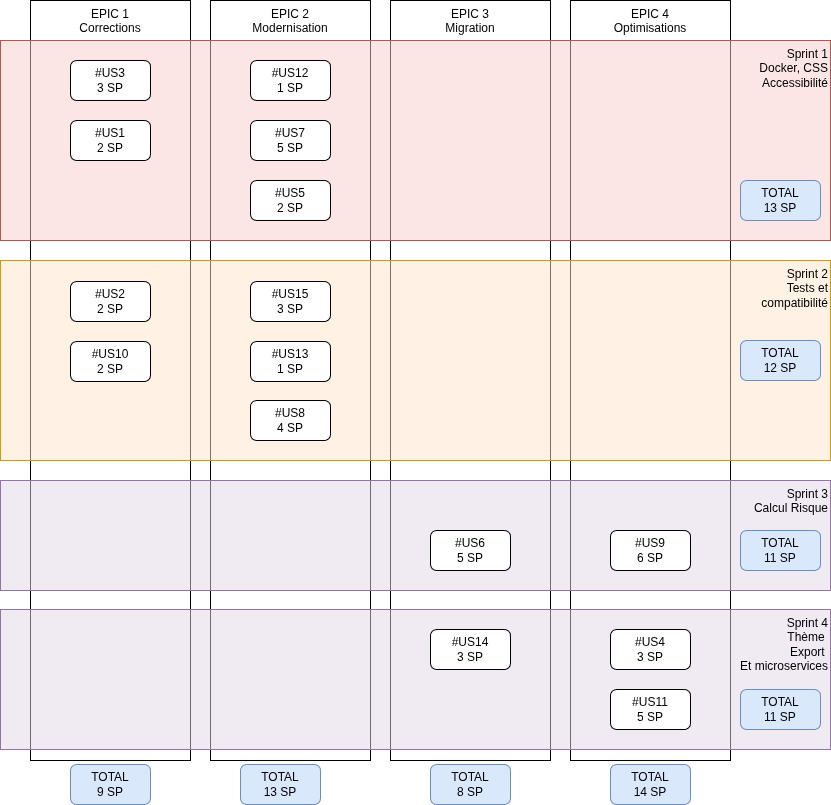

The diagram above was exported from draw.io. Its source (the exported page's mxGraphModel, read from the mxfile embedded in the PNG):
<mxGraphModel dx="1285" dy="633" grid="1" gridSize="10" guides="1" tooltips="1" connect="1" arrows="1" fold="1" page="1" pageScale="1" pageWidth="850" pageHeight="1100" math="0" shadow="0">
  <root>
    <mxCell id="0" />
    <mxCell id="1" parent="0" />
    <mxCell id="9" value="EPIC 3&lt;br&gt;Migration" style="rounded=0;whiteSpace=wrap;html=1;align=center;verticalAlign=top;" parent="1" vertex="1">
      <mxGeometry x="400" y="40" width="160" height="760" as="geometry" />
    </mxCell>
    <mxCell id="16" value="EPIC 2&lt;br&gt;Modernisation" style="rounded=0;whiteSpace=wrap;html=1;align=center;verticalAlign=top;" parent="1" vertex="1">
      <mxGeometry x="220" y="40" width="160" height="760" as="geometry" />
    </mxCell>
    <mxCell id="22" value="EPIC 4&lt;br&gt;Optimisations" style="rounded=0;whiteSpace=wrap;html=1;align=center;verticalAlign=top;" parent="1" vertex="1">
      <mxGeometry x="580" y="40" width="160" height="760" as="geometry" />
    </mxCell>
    <mxCell id="2" value="EPIC 1&lt;br&gt;Corrections" style="rounded=0;whiteSpace=wrap;html=1;align=center;verticalAlign=top;" parent="1" vertex="1">
      <mxGeometry x="40" y="40" width="160" height="760" as="geometry" />
    </mxCell>
    <mxCell id="35" value="Sprint 3&lt;br&gt;Calcul Risque" style="rounded=0;whiteSpace=wrap;html=1;fillOpacity=50;align=right;fillColor=#e1d5e7;strokeColor=#9673a6;verticalAlign=top;" parent="1" vertex="1">
      <mxGeometry x="10" y="520" width="830" height="110" as="geometry" />
    </mxCell>
    <mxCell id="29" value="&lt;span style=&quot;color: rgb(0, 0, 0);&quot;&gt;Sprint 2&lt;/span&gt;&lt;br style=&quot;color: rgb(63, 63, 63); scrollbar-color: rgb(226, 226, 226) rgb(251, 251, 251);&quot;&gt;&lt;span style=&quot;color: rgb(0, 0, 0);&quot;&gt;Tests et&lt;/span&gt;&lt;br style=&quot;color: rgb(63, 63, 63); scrollbar-color: rgb(226, 226, 226) rgb(251, 251, 251);&quot;&gt;&lt;span style=&quot;color: rgb(0, 0, 0);&quot;&gt;compatibilité&lt;/span&gt;" style="rounded=0;whiteSpace=wrap;html=1;fillOpacity=50;align=right;fillColor=#ffe6cc;strokeColor=#d79b00;verticalAlign=top;" parent="1" vertex="1">
      <mxGeometry x="10" y="300" width="830" height="200" as="geometry" />
    </mxCell>
    <mxCell id="28" value="&lt;span style=&quot;color: rgb(0, 0, 0);&quot;&gt;Sprint 1&lt;/span&gt;&lt;br style=&quot;color: rgb(63, 63, 63); scrollbar-color: rgb(226, 226, 226) rgb(251, 251, 251);&quot;&gt;&lt;span style=&quot;color: rgb(0, 0, 0);&quot;&gt;Docker, CSS&lt;/span&gt;&lt;br style=&quot;color: rgb(63, 63, 63); scrollbar-color: rgb(226, 226, 226) rgb(251, 251, 251);&quot;&gt;&lt;span style=&quot;color: rgb(0, 0, 0);&quot;&gt;Accessibilité&lt;/span&gt;" style="rounded=0;whiteSpace=wrap;html=1;fillOpacity=50;align=right;fillColor=#f8cecc;strokeColor=#b85450;verticalAlign=top;" parent="1" vertex="1">
      <mxGeometry x="10" y="80" width="830" height="200" as="geometry" />
    </mxCell>
    <mxCell id="8" value="TOTAL&lt;br&gt;9 SP" style="rounded=1;whiteSpace=wrap;html=1;fillColor=#dae8fc;strokeColor=#6c8ebf;" parent="1" vertex="1">
      <mxGeometry x="80" y="804" width="80" height="40" as="geometry" />
    </mxCell>
    <mxCell id="15" value="TOTAL&lt;br&gt;8 SP" style="rounded=1;whiteSpace=wrap;html=1;fillColor=#dae8fc;strokeColor=#6c8ebf;" parent="1" vertex="1">
      <mxGeometry x="440" y="804" width="80" height="40" as="geometry" />
    </mxCell>
    <mxCell id="19" value="TOTAL&lt;br&gt;13 SP" style="rounded=1;whiteSpace=wrap;html=1;fillColor=#dae8fc;strokeColor=#6c8ebf;" parent="1" vertex="1">
      <mxGeometry x="250" y="804" width="80" height="40" as="geometry" />
    </mxCell>
    <mxCell id="25" value="TOTAL&lt;br&gt;14 SP" style="rounded=1;whiteSpace=wrap;html=1;fillColor=#dae8fc;strokeColor=#6c8ebf;" parent="1" vertex="1">
      <mxGeometry x="620" y="804" width="80" height="40" as="geometry" />
    </mxCell>
    <mxCell id="3" value="#US1&lt;br&gt;2 SP" style="rounded=1;whiteSpace=wrap;html=1;" parent="1" vertex="1">
      <mxGeometry x="80" y="160" width="80" height="40" as="geometry" />
    </mxCell>
    <mxCell id="5" value="#US3&lt;br&gt;3 SP" style="rounded=1;whiteSpace=wrap;html=1;" parent="1" vertex="1">
      <mxGeometry x="80" y="100" width="80" height="40" as="geometry" />
    </mxCell>
    <mxCell id="7" value="#US10&lt;br&gt;2 SP" style="rounded=1;whiteSpace=wrap;html=1;" parent="1" vertex="1">
      <mxGeometry x="80" y="381" width="80" height="40" as="geometry" />
    </mxCell>
    <mxCell id="10" value="#US5&lt;br&gt;2 SP" style="rounded=1;whiteSpace=wrap;html=1;" parent="1" vertex="1">
      <mxGeometry x="260" y="220" width="80" height="40" as="geometry" />
    </mxCell>
    <mxCell id="11" value="#US6&lt;br&gt;5 SP" style="rounded=1;whiteSpace=wrap;html=1;" parent="1" vertex="1">
      <mxGeometry x="440" y="570" width="80" height="40" as="geometry" />
    </mxCell>
    <mxCell id="17" value="#US7&lt;br&gt;5 SP" style="rounded=1;whiteSpace=wrap;html=1;" parent="1" vertex="1">
      <mxGeometry x="260" y="160" width="80" height="40" as="geometry" />
    </mxCell>
    <mxCell id="18" value="#US8&lt;br&gt;4 SP" style="rounded=1;whiteSpace=wrap;html=1;" parent="1" vertex="1">
      <mxGeometry x="260" y="440" width="80" height="40" as="geometry" />
    </mxCell>
    <mxCell id="20" value="#US12&lt;br&gt;1 SP" style="rounded=1;whiteSpace=wrap;html=1;" parent="1" vertex="1">
      <mxGeometry x="260" y="100" width="80" height="40" as="geometry" />
    </mxCell>
    <mxCell id="21" value="#US15&lt;br&gt;3 SP" style="rounded=1;whiteSpace=wrap;html=1;" parent="1" vertex="1">
      <mxGeometry x="260" y="321" width="80" height="40" as="geometry" />
    </mxCell>
    <mxCell id="23" value="#US9&lt;br&gt;6 SP" style="rounded=1;whiteSpace=wrap;html=1;" parent="1" vertex="1">
      <mxGeometry x="620" y="570" width="80" height="40" as="geometry" />
    </mxCell>
    <mxCell id="4" value="#US2&lt;br&gt;2 SP" style="rounded=1;whiteSpace=wrap;html=1;" parent="1" vertex="1">
      <mxGeometry x="80" y="321" width="80" height="40" as="geometry" />
    </mxCell>
    <mxCell id="31" value="TOTAL&lt;br&gt;13 SP" style="rounded=1;whiteSpace=wrap;html=1;fillColor=#dae8fc;strokeColor=#6c8ebf;" parent="1" vertex="1">
      <mxGeometry x="750" y="220" width="80" height="40" as="geometry" />
    </mxCell>
    <mxCell id="34" value="TOTAL&lt;br&gt;12 SP" style="rounded=1;whiteSpace=wrap;html=1;fillColor=#dae8fc;strokeColor=#6c8ebf;" parent="1" vertex="1">
      <mxGeometry x="750" y="380" width="80" height="40" as="geometry" />
    </mxCell>
    <mxCell id="36" value="TOTAL&lt;br&gt;11 SP" style="rounded=1;whiteSpace=wrap;html=1;fillColor=#dae8fc;strokeColor=#6c8ebf;" parent="1" vertex="1">
      <mxGeometry x="750" y="570" width="80" height="40" as="geometry" />
    </mxCell>
    <mxCell id="38" value="Sprint 4&lt;br&gt;Thème&amp;nbsp;&lt;br&gt;Export&amp;nbsp;&lt;br&gt;Et microservices" style="rounded=0;whiteSpace=wrap;html=1;fillOpacity=50;align=right;fillColor=#e1d5e7;strokeColor=#9673a6;verticalAlign=top;" parent="1" vertex="1">
      <mxGeometry x="10" y="649" width="830" height="140" as="geometry" />
    </mxCell>
    <mxCell id="39" value="#US4&lt;br&gt;3 SP" style="rounded=1;whiteSpace=wrap;html=1;" parent="1" vertex="1">
      <mxGeometry x="620" y="669" width="80" height="40" as="geometry" />
    </mxCell>
    <mxCell id="42" value="#US11&lt;br&gt;5 SP" style="rounded=1;whiteSpace=wrap;html=1;" parent="1" vertex="1">
      <mxGeometry x="620" y="729" width="80" height="40" as="geometry" />
    </mxCell>
    <mxCell id="43" value="#US14&lt;br&gt;3 SP" style="rounded=1;whiteSpace=wrap;html=1;" parent="1" vertex="1">
      <mxGeometry x="440" y="669" width="80" height="40" as="geometry" />
    </mxCell>
    <mxCell id="44" value="TOTAL&lt;br&gt;11 SP" style="rounded=1;whiteSpace=wrap;html=1;fillColor=#dae8fc;strokeColor=#6c8ebf;" parent="1" vertex="1">
      <mxGeometry x="750" y="729" width="80" height="40" as="geometry" />
    </mxCell>
    <mxCell id="45" value="#US13&lt;br&gt;1 SP" style="rounded=1;whiteSpace=wrap;html=1;" vertex="1" parent="1">
      <mxGeometry x="260" y="381" width="80" height="40" as="geometry" />
    </mxCell>
  </root>
</mxGraphModel>